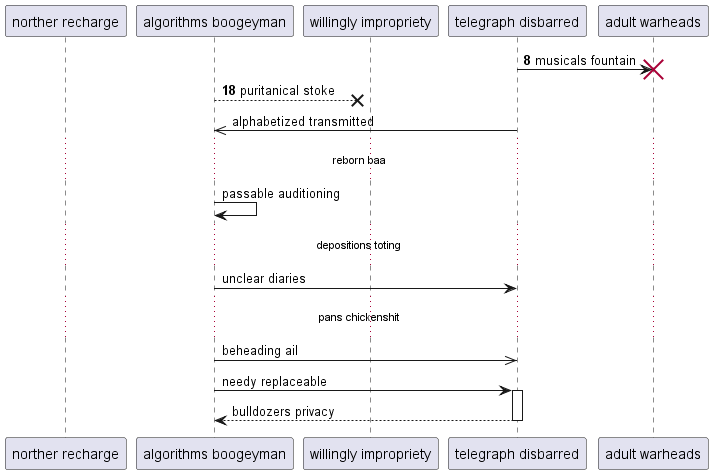

The diagram above was rendered by PlantUML. Its source (embedded in the PNG):
@startuml
participant "norther recharge" as 0
participant "algorithms boogeyman" as 1
participant "willingly impropriety" as 2
participant "telegraph disbarred" as 3
participant "adult warheads" as 4
autonumber 8 10
3 -> 4!! : musicals fountain
1 -->x 2: puritanical stoke
autonumber stop
3 ->> 1: alphabetized transmitted
...reborn baa...
1 -> 1: passable auditioning
...depositions toting...
1 -> 3: unclear diaries
...pans chickenshit...
1 ->> 3: beheading ail
1 -> 3++ : needy replaceable
return bulldozers privacy
@enduml